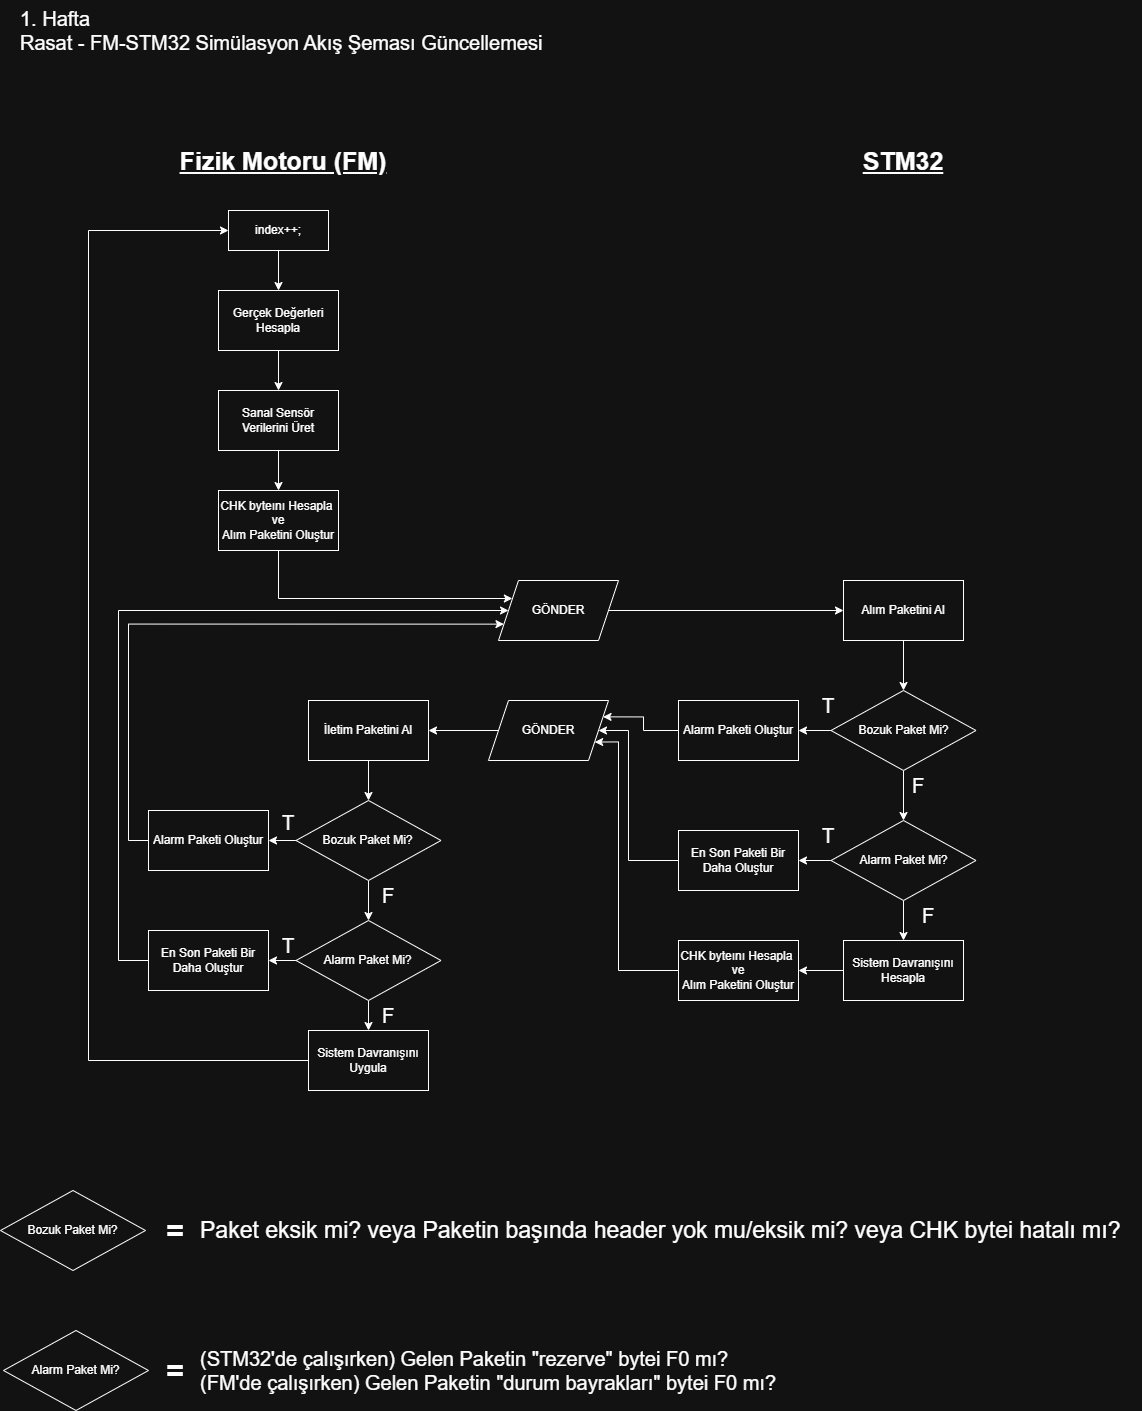

The diagram above was exported from draw.io. Its source (the exported page's mxGraphModel, read from the mxfile embedded in the PNG):
<mxGraphModel dx="1471" dy="753" grid="1" gridSize="10" guides="1" tooltips="1" connect="1" arrows="1" fold="1" page="1" pageScale="1" pageWidth="1169" pageHeight="1654" math="0" shadow="0">
  <root>
    <mxCell id="0" />
    <mxCell id="1" parent="0" />
    <mxCell id="3N_SfuJ3Gm06gbsAE2Iv-1" parent="1" style="text;html=1;whiteSpace=wrap;strokeColor=none;fillColor=none;align=center;verticalAlign=middle;rounded=0;fontSize=25;fontStyle=5" value="Fizik Motoru (FM)" vertex="1">
      <mxGeometry height="80" width="290" x="140" y="140" as="geometry" />
    </mxCell>
    <mxCell id="3N_SfuJ3Gm06gbsAE2Iv-2" parent="1" style="text;html=1;whiteSpace=wrap;strokeColor=none;fillColor=none;align=center;verticalAlign=middle;rounded=0;fontSize=25;fontStyle=5" value="STM32" vertex="1">
      <mxGeometry height="80" width="290" x="760" y="140" as="geometry" />
    </mxCell>
    <mxCell id="3N_SfuJ3Gm06gbsAE2Iv-3" parent="1" style="text;html=1;whiteSpace=wrap;strokeColor=none;fillColor=none;align=left;verticalAlign=middle;rounded=0;fontSize=20;" value="&lt;font&gt;1. Hafta&lt;br&gt;&lt;/font&gt;&lt;div&gt;&lt;font&gt;Rasat - FM-STM32 Simülasyon Akış Şeması Güncellemesi&lt;/font&gt;&lt;/div&gt;" vertex="1">
      <mxGeometry height="60" width="570" x="20" y="20" as="geometry" />
    </mxCell>
    <mxCell id="3N_SfuJ3Gm06gbsAE2Iv-10" edge="1" parent="1" source="3N_SfuJ3Gm06gbsAE2Iv-4" style="edgeStyle=orthogonalEdgeStyle;rounded=0;orthogonalLoop=1;jettySize=auto;html=1;" target="3N_SfuJ3Gm06gbsAE2Iv-5" value="">
      <mxGeometry relative="1" as="geometry" />
    </mxCell>
    <mxCell id="3N_SfuJ3Gm06gbsAE2Iv-4" parent="1" style="rounded=0;whiteSpace=wrap;html=1;" value="index++;" vertex="1">
      <mxGeometry height="40" width="100" x="230" y="230" as="geometry" />
    </mxCell>
    <mxCell id="3N_SfuJ3Gm06gbsAE2Iv-11" edge="1" parent="1" source="3N_SfuJ3Gm06gbsAE2Iv-5" style="edgeStyle=orthogonalEdgeStyle;rounded=0;orthogonalLoop=1;jettySize=auto;html=1;" target="3N_SfuJ3Gm06gbsAE2Iv-6" value="">
      <mxGeometry relative="1" as="geometry" />
    </mxCell>
    <mxCell id="3N_SfuJ3Gm06gbsAE2Iv-5" parent="1" style="rounded=0;whiteSpace=wrap;html=1;" value="Gerçek Değerleri Hesapla" vertex="1">
      <mxGeometry height="60" width="120" x="220" y="310" as="geometry" />
    </mxCell>
    <mxCell id="3N_SfuJ3Gm06gbsAE2Iv-12" edge="1" parent="1" source="3N_SfuJ3Gm06gbsAE2Iv-6" style="edgeStyle=orthogonalEdgeStyle;rounded=0;orthogonalLoop=1;jettySize=auto;html=1;" target="3N_SfuJ3Gm06gbsAE2Iv-7" value="">
      <mxGeometry relative="1" as="geometry" />
    </mxCell>
    <mxCell id="3N_SfuJ3Gm06gbsAE2Iv-6" parent="1" style="rounded=0;whiteSpace=wrap;html=1;" value="Sanal Sensör Verilerini Üret" vertex="1">
      <mxGeometry height="60" width="120" x="220" y="410" as="geometry" />
    </mxCell>
    <mxCell id="3N_SfuJ3Gm06gbsAE2Iv-44" edge="1" parent="1" source="3N_SfuJ3Gm06gbsAE2Iv-7" style="edgeStyle=orthogonalEdgeStyle;rounded=0;orthogonalLoop=1;jettySize=auto;html=1;exitX=0.5;exitY=1;exitDx=0;exitDy=0;entryX=0;entryY=0.25;entryDx=0;entryDy=0;" target="3N_SfuJ3Gm06gbsAE2Iv-9">
      <mxGeometry relative="1" as="geometry">
        <Array as="points">
          <mxPoint x="280" y="618" />
          <mxPoint x="514" y="618" />
        </Array>
      </mxGeometry>
    </mxCell>
    <mxCell id="3N_SfuJ3Gm06gbsAE2Iv-7" parent="1" style="rounded=0;whiteSpace=wrap;html=1;" value="CHK byteını Hesapla&amp;nbsp;&lt;div&gt;ve&lt;/div&gt;&lt;div&gt;Alım Paketini Oluştur&lt;/div&gt;" vertex="1">
      <mxGeometry height="60" width="120" x="220" y="510" as="geometry" />
    </mxCell>
    <mxCell id="3N_SfuJ3Gm06gbsAE2Iv-23" edge="1" parent="1" source="3N_SfuJ3Gm06gbsAE2Iv-9" style="edgeStyle=orthogonalEdgeStyle;rounded=0;orthogonalLoop=1;jettySize=auto;html=1;exitX=1;exitY=0.5;exitDx=0;exitDy=0;entryX=0;entryY=0.5;entryDx=0;entryDy=0;" target="3N_SfuJ3Gm06gbsAE2Iv-13">
      <mxGeometry relative="1" as="geometry" />
    </mxCell>
    <mxCell id="3N_SfuJ3Gm06gbsAE2Iv-9" parent="1" style="shape=parallelogram;perimeter=parallelogramPerimeter;whiteSpace=wrap;html=1;fixedSize=1;" value="GÖNDER" vertex="1">
      <mxGeometry height="60" width="120" x="500" y="600" as="geometry" />
    </mxCell>
    <mxCell id="3N_SfuJ3Gm06gbsAE2Iv-24" edge="1" parent="1" source="3N_SfuJ3Gm06gbsAE2Iv-13" style="edgeStyle=orthogonalEdgeStyle;rounded=0;orthogonalLoop=1;jettySize=auto;html=1;" target="3N_SfuJ3Gm06gbsAE2Iv-14" value="">
      <mxGeometry relative="1" as="geometry" />
    </mxCell>
    <mxCell id="3N_SfuJ3Gm06gbsAE2Iv-13" parent="1" style="rounded=0;whiteSpace=wrap;html=1;" value="Alım Paketini Al" vertex="1">
      <mxGeometry height="60" width="120" x="845" y="600" as="geometry" />
    </mxCell>
    <mxCell id="3N_SfuJ3Gm06gbsAE2Iv-25" edge="1" parent="1" source="3N_SfuJ3Gm06gbsAE2Iv-14" style="edgeStyle=orthogonalEdgeStyle;rounded=0;orthogonalLoop=1;jettySize=auto;html=1;" target="3N_SfuJ3Gm06gbsAE2Iv-17" value="">
      <mxGeometry relative="1" as="geometry" />
    </mxCell>
    <mxCell id="3N_SfuJ3Gm06gbsAE2Iv-29" edge="1" parent="1" source="3N_SfuJ3Gm06gbsAE2Iv-14" style="edgeStyle=orthogonalEdgeStyle;rounded=0;orthogonalLoop=1;jettySize=auto;html=1;" target="3N_SfuJ3Gm06gbsAE2Iv-15" value="">
      <mxGeometry relative="1" as="geometry" />
    </mxCell>
    <mxCell id="3N_SfuJ3Gm06gbsAE2Iv-14" parent="1" style="rhombus;whiteSpace=wrap;html=1;" value="Bozuk Paket Mi?" vertex="1">
      <mxGeometry height="80" width="145" x="832.5" y="710" as="geometry" />
    </mxCell>
    <mxCell id="3N_SfuJ3Gm06gbsAE2Iv-30" edge="1" parent="1" source="3N_SfuJ3Gm06gbsAE2Iv-15" style="edgeStyle=orthogonalEdgeStyle;rounded=0;orthogonalLoop=1;jettySize=auto;html=1;exitX=0;exitY=0.5;exitDx=0;exitDy=0;entryX=1;entryY=0.25;entryDx=0;entryDy=0;" target="3N_SfuJ3Gm06gbsAE2Iv-21">
      <mxGeometry relative="1" as="geometry" />
    </mxCell>
    <mxCell id="3N_SfuJ3Gm06gbsAE2Iv-15" parent="1" style="rounded=0;whiteSpace=wrap;html=1;" value="Alarm Paketi Oluştur" vertex="1">
      <mxGeometry height="60" width="120" x="680" y="720" as="geometry" />
    </mxCell>
    <mxCell id="3N_SfuJ3Gm06gbsAE2Iv-26" edge="1" parent="1" source="3N_SfuJ3Gm06gbsAE2Iv-17" style="edgeStyle=orthogonalEdgeStyle;rounded=0;orthogonalLoop=1;jettySize=auto;html=1;" target="3N_SfuJ3Gm06gbsAE2Iv-19" value="">
      <mxGeometry relative="1" as="geometry" />
    </mxCell>
    <mxCell id="3N_SfuJ3Gm06gbsAE2Iv-28" edge="1" parent="1" source="3N_SfuJ3Gm06gbsAE2Iv-17" style="edgeStyle=orthogonalEdgeStyle;rounded=0;orthogonalLoop=1;jettySize=auto;html=1;" target="3N_SfuJ3Gm06gbsAE2Iv-18" value="">
      <mxGeometry relative="1" as="geometry" />
    </mxCell>
    <mxCell id="3N_SfuJ3Gm06gbsAE2Iv-17" parent="1" style="rhombus;whiteSpace=wrap;html=1;" value="Alarm Paket Mi?" vertex="1">
      <mxGeometry height="80" width="145" x="832.5" y="840" as="geometry" />
    </mxCell>
    <mxCell id="3N_SfuJ3Gm06gbsAE2Iv-31" edge="1" parent="1" source="3N_SfuJ3Gm06gbsAE2Iv-18" style="edgeStyle=orthogonalEdgeStyle;rounded=0;orthogonalLoop=1;jettySize=auto;html=1;exitX=0;exitY=0.5;exitDx=0;exitDy=0;entryX=1;entryY=0.5;entryDx=0;entryDy=0;" target="3N_SfuJ3Gm06gbsAE2Iv-21">
      <mxGeometry relative="1" as="geometry">
        <Array as="points">
          <mxPoint x="630" y="880" />
          <mxPoint x="630" y="750" />
        </Array>
      </mxGeometry>
    </mxCell>
    <mxCell id="3N_SfuJ3Gm06gbsAE2Iv-18" parent="1" style="rounded=0;whiteSpace=wrap;html=1;" value="En Son Paketi Bir Daha Oluştur" vertex="1">
      <mxGeometry height="60" width="120" x="680" y="850" as="geometry" />
    </mxCell>
    <mxCell id="3N_SfuJ3Gm06gbsAE2Iv-27" edge="1" parent="1" source="3N_SfuJ3Gm06gbsAE2Iv-19" style="edgeStyle=orthogonalEdgeStyle;rounded=0;orthogonalLoop=1;jettySize=auto;html=1;" target="3N_SfuJ3Gm06gbsAE2Iv-20" value="">
      <mxGeometry relative="1" as="geometry" />
    </mxCell>
    <mxCell id="3N_SfuJ3Gm06gbsAE2Iv-19" parent="1" style="rounded=0;whiteSpace=wrap;html=1;" value="Sistem Davranışını Hesapla" vertex="1">
      <mxGeometry height="60" width="120" x="845" y="960" as="geometry" />
    </mxCell>
    <mxCell id="3N_SfuJ3Gm06gbsAE2Iv-32" edge="1" parent="1" source="3N_SfuJ3Gm06gbsAE2Iv-20" style="edgeStyle=orthogonalEdgeStyle;rounded=0;orthogonalLoop=1;jettySize=auto;html=1;exitX=0;exitY=0.5;exitDx=0;exitDy=0;entryX=1;entryY=0.75;entryDx=0;entryDy=0;" target="3N_SfuJ3Gm06gbsAE2Iv-21">
      <mxGeometry relative="1" as="geometry">
        <Array as="points">
          <mxPoint x="620" y="990" />
          <mxPoint x="620" y="762" />
        </Array>
      </mxGeometry>
    </mxCell>
    <mxCell id="3N_SfuJ3Gm06gbsAE2Iv-20" parent="1" style="rounded=0;whiteSpace=wrap;html=1;" value="CHK byteını Hesapla&amp;nbsp;&lt;div&gt;ve&lt;/div&gt;&lt;div&gt;Alım Paketini Oluştur&lt;/div&gt;" vertex="1">
      <mxGeometry height="60" width="120" x="680" y="960" as="geometry" />
    </mxCell>
    <mxCell id="3N_SfuJ3Gm06gbsAE2Iv-34" edge="1" parent="1" source="3N_SfuJ3Gm06gbsAE2Iv-21" style="edgeStyle=orthogonalEdgeStyle;rounded=0;orthogonalLoop=1;jettySize=auto;html=1;exitX=0;exitY=0.5;exitDx=0;exitDy=0;entryX=1;entryY=0.5;entryDx=0;entryDy=0;" target="3N_SfuJ3Gm06gbsAE2Iv-33">
      <mxGeometry relative="1" as="geometry" />
    </mxCell>
    <mxCell id="3N_SfuJ3Gm06gbsAE2Iv-21" parent="1" style="shape=parallelogram;perimeter=parallelogramPerimeter;whiteSpace=wrap;html=1;fixedSize=1;" value="GÖNDER" vertex="1">
      <mxGeometry height="60" width="120" x="490" y="720" as="geometry" />
    </mxCell>
    <mxCell id="3N_SfuJ3Gm06gbsAE2Iv-40" edge="1" parent="1" source="3N_SfuJ3Gm06gbsAE2Iv-33" style="edgeStyle=orthogonalEdgeStyle;rounded=0;orthogonalLoop=1;jettySize=auto;html=1;" target="3N_SfuJ3Gm06gbsAE2Iv-35" value="">
      <mxGeometry relative="1" as="geometry" />
    </mxCell>
    <mxCell id="3N_SfuJ3Gm06gbsAE2Iv-33" parent="1" style="rounded=0;whiteSpace=wrap;html=1;" value="İletim Paketini Al" vertex="1">
      <mxGeometry height="60" width="120" x="310" y="720" as="geometry" />
    </mxCell>
    <mxCell id="3N_SfuJ3Gm06gbsAE2Iv-41" edge="1" parent="1" source="3N_SfuJ3Gm06gbsAE2Iv-35" style="edgeStyle=orthogonalEdgeStyle;rounded=0;orthogonalLoop=1;jettySize=auto;html=1;" target="3N_SfuJ3Gm06gbsAE2Iv-37" value="">
      <mxGeometry relative="1" as="geometry" />
    </mxCell>
    <mxCell id="3N_SfuJ3Gm06gbsAE2Iv-45" edge="1" parent="1" source="3N_SfuJ3Gm06gbsAE2Iv-35" style="edgeStyle=orthogonalEdgeStyle;rounded=0;orthogonalLoop=1;jettySize=auto;html=1;" target="3N_SfuJ3Gm06gbsAE2Iv-36" value="">
      <mxGeometry relative="1" as="geometry" />
    </mxCell>
    <mxCell id="3N_SfuJ3Gm06gbsAE2Iv-35" parent="1" style="rhombus;whiteSpace=wrap;html=1;" value="Bozuk Paket Mi?" vertex="1">
      <mxGeometry height="80" width="145" x="297.5" y="820" as="geometry" />
    </mxCell>
    <mxCell id="3N_SfuJ3Gm06gbsAE2Iv-47" edge="1" parent="1" source="3N_SfuJ3Gm06gbsAE2Iv-36" style="edgeStyle=orthogonalEdgeStyle;rounded=0;orthogonalLoop=1;jettySize=auto;html=1;exitX=0;exitY=0.5;exitDx=0;exitDy=0;entryX=0;entryY=0.75;entryDx=0;entryDy=0;" target="3N_SfuJ3Gm06gbsAE2Iv-9">
      <mxGeometry relative="1" as="geometry">
        <Array as="points">
          <mxPoint x="130" y="860" />
          <mxPoint x="130" y="644" />
        </Array>
      </mxGeometry>
    </mxCell>
    <mxCell id="3N_SfuJ3Gm06gbsAE2Iv-36" parent="1" style="rounded=0;whiteSpace=wrap;html=1;" value="Alarm Paketi Oluştur" vertex="1">
      <mxGeometry height="60" width="120" x="150" y="830" as="geometry" />
    </mxCell>
    <mxCell id="3N_SfuJ3Gm06gbsAE2Iv-46" edge="1" parent="1" source="3N_SfuJ3Gm06gbsAE2Iv-37" style="edgeStyle=orthogonalEdgeStyle;rounded=0;orthogonalLoop=1;jettySize=auto;html=1;" target="3N_SfuJ3Gm06gbsAE2Iv-38" value="">
      <mxGeometry relative="1" as="geometry" />
    </mxCell>
    <mxCell id="3N_SfuJ3Gm06gbsAE2Iv-49" edge="1" parent="1" source="3N_SfuJ3Gm06gbsAE2Iv-37" style="edgeStyle=orthogonalEdgeStyle;rounded=0;orthogonalLoop=1;jettySize=auto;html=1;" target="3N_SfuJ3Gm06gbsAE2Iv-39" value="">
      <mxGeometry relative="1" as="geometry" />
    </mxCell>
    <mxCell id="3N_SfuJ3Gm06gbsAE2Iv-37" parent="1" style="rhombus;whiteSpace=wrap;html=1;" value="Alarm Paket Mi?" vertex="1">
      <mxGeometry height="80" width="145" x="297.5" y="940" as="geometry" />
    </mxCell>
    <mxCell id="3N_SfuJ3Gm06gbsAE2Iv-48" edge="1" parent="1" source="3N_SfuJ3Gm06gbsAE2Iv-38" style="edgeStyle=orthogonalEdgeStyle;rounded=0;orthogonalLoop=1;jettySize=auto;html=1;exitX=0;exitY=0.5;exitDx=0;exitDy=0;entryX=0;entryY=0.5;entryDx=0;entryDy=0;" target="3N_SfuJ3Gm06gbsAE2Iv-9">
      <mxGeometry relative="1" as="geometry">
        <Array as="points">
          <mxPoint x="120" y="980" />
          <mxPoint x="120" y="630" />
        </Array>
      </mxGeometry>
    </mxCell>
    <mxCell id="3N_SfuJ3Gm06gbsAE2Iv-38" parent="1" style="rounded=0;whiteSpace=wrap;html=1;" value="En Son Paketi Bir Daha Oluştur" vertex="1">
      <mxGeometry height="60" width="120" x="150" y="950" as="geometry" />
    </mxCell>
    <mxCell id="3N_SfuJ3Gm06gbsAE2Iv-50" edge="1" parent="1" source="3N_SfuJ3Gm06gbsAE2Iv-39" style="edgeStyle=orthogonalEdgeStyle;rounded=0;orthogonalLoop=1;jettySize=auto;html=1;exitX=0;exitY=0.5;exitDx=0;exitDy=0;entryX=0;entryY=0.5;entryDx=0;entryDy=0;" target="3N_SfuJ3Gm06gbsAE2Iv-4">
      <mxGeometry relative="1" as="geometry">
        <Array as="points">
          <mxPoint x="90" y="1080" />
          <mxPoint x="90" y="250" />
        </Array>
      </mxGeometry>
    </mxCell>
    <mxCell id="3N_SfuJ3Gm06gbsAE2Iv-39" parent="1" style="rounded=0;whiteSpace=wrap;html=1;" value="Sistem Davranışını Uygula" vertex="1">
      <mxGeometry height="60" width="120" x="310" y="1050" as="geometry" />
    </mxCell>
    <mxCell id="9Y934B7iUqLk3qnYa4-h-1" parent="1" style="rhombus;whiteSpace=wrap;html=1;" value="Bozuk Paket Mi?" vertex="1">
      <mxGeometry height="80" width="145" x="2" y="1210" as="geometry" />
    </mxCell>
    <mxCell id="9Y934B7iUqLk3qnYa4-h-2" parent="1" style="text;html=1;whiteSpace=wrap;strokeColor=none;fillColor=none;align=center;verticalAlign=middle;rounded=0;" value="&lt;font style=&quot;font-size: 30px;&quot;&gt;&lt;b&gt;=&lt;/b&gt;&lt;/font&gt;" vertex="1">
      <mxGeometry height="30" width="60" x="147" y="1235" as="geometry" />
    </mxCell>
    <mxCell id="9Y934B7iUqLk3qnYa4-h-3" parent="1" style="text;html=1;whiteSpace=wrap;strokeColor=none;fillColor=none;align=left;verticalAlign=middle;rounded=0;fontSize=20;" value="&lt;font style=&quot;font-size: 23px;&quot;&gt;Paket eksik mi? veya Paketin başında header yok mu/eksik mi? veya CHK bytei hatalı mı?&lt;/font&gt;" vertex="1">
      <mxGeometry height="30" width="943" x="200" y="1235" as="geometry" />
    </mxCell>
    <mxCell id="9Y934B7iUqLk3qnYa4-h-4" parent="1" style="text;html=1;whiteSpace=wrap;strokeColor=none;fillColor=none;align=center;verticalAlign=middle;rounded=0;fontSize=20;" value="T" vertex="1">
      <mxGeometry height="30" width="60" x="800" y="710" as="geometry" />
    </mxCell>
    <mxCell id="9Y934B7iUqLk3qnYa4-h-5" parent="1" style="text;html=1;whiteSpace=wrap;strokeColor=none;fillColor=none;align=center;verticalAlign=middle;rounded=0;fontSize=20;" value="T" vertex="1">
      <mxGeometry height="30" width="60" x="800" y="840" as="geometry" />
    </mxCell>
    <mxCell id="9Y934B7iUqLk3qnYa4-h-6" parent="1" style="text;html=1;whiteSpace=wrap;strokeColor=none;fillColor=none;align=center;verticalAlign=middle;rounded=0;fontSize=20;" value="T" vertex="1">
      <mxGeometry height="30" width="60" x="260" y="827" as="geometry" />
    </mxCell>
    <mxCell id="9Y934B7iUqLk3qnYa4-h-7" parent="1" style="text;html=1;whiteSpace=wrap;strokeColor=none;fillColor=none;align=center;verticalAlign=middle;rounded=0;fontSize=20;" value="T" vertex="1">
      <mxGeometry height="30" width="60" x="260" y="950" as="geometry" />
    </mxCell>
    <mxCell id="9Y934B7iUqLk3qnYa4-h-8" parent="1" style="text;html=1;whiteSpace=wrap;strokeColor=none;fillColor=none;align=center;verticalAlign=middle;rounded=0;fontSize=20;" value="F" vertex="1">
      <mxGeometry height="30" width="60" x="360" y="1020" as="geometry" />
    </mxCell>
    <mxCell id="9Y934B7iUqLk3qnYa4-h-9" parent="1" style="text;html=1;whiteSpace=wrap;strokeColor=none;fillColor=none;align=center;verticalAlign=middle;rounded=0;fontSize=20;" value="F" vertex="1">
      <mxGeometry height="30" width="60" x="360" y="900" as="geometry" />
    </mxCell>
    <mxCell id="9Y934B7iUqLk3qnYa4-h-10" parent="1" style="text;html=1;whiteSpace=wrap;strokeColor=none;fillColor=none;align=center;verticalAlign=middle;rounded=0;fontSize=20;" value="F" vertex="1">
      <mxGeometry height="30" width="60" x="900" y="920" as="geometry" />
    </mxCell>
    <mxCell id="9Y934B7iUqLk3qnYa4-h-11" parent="1" style="text;html=1;whiteSpace=wrap;strokeColor=none;fillColor=none;align=center;verticalAlign=middle;rounded=0;fontSize=20;" value="F" vertex="1">
      <mxGeometry height="30" width="60" x="890" y="790" as="geometry" />
    </mxCell>
    <mxCell id="9Y934B7iUqLk3qnYa4-h-12" parent="1" style="rhombus;whiteSpace=wrap;html=1;" value="Alarm Paket Mi?" vertex="1">
      <mxGeometry height="80" width="145" x="5" y="1350" as="geometry" />
    </mxCell>
    <mxCell id="9Y934B7iUqLk3qnYa4-h-13" parent="1" style="text;html=1;whiteSpace=wrap;strokeColor=none;fillColor=none;align=center;verticalAlign=middle;rounded=0;" value="&lt;font style=&quot;font-size: 30px;&quot;&gt;&lt;b&gt;=&lt;/b&gt;&lt;/font&gt;" vertex="1">
      <mxGeometry height="30" width="60" x="147" y="1375" as="geometry" />
    </mxCell>
    <mxCell id="9Y934B7iUqLk3qnYa4-h-14" parent="1" style="text;html=1;whiteSpace=wrap;strokeColor=none;fillColor=none;align=left;verticalAlign=middle;rounded=0;" value="&lt;font style=&quot;font-size: 20px;&quot;&gt;(STM32'de çalışırken) Gelen Paketin &quot;rezerve&quot; bytei F0 mı?&lt;/font&gt;&lt;div&gt;&lt;font style=&quot;font-size: 20px;&quot;&gt;(FM'de çalışırken) Gelen Paketin &quot;durum bayrakları&quot; bytei F0 mı?&lt;/font&gt;&lt;/div&gt;" vertex="1">
      <mxGeometry height="75" width="843" x="200" y="1352.5" as="geometry" />
    </mxCell>
  </root>
</mxGraphModel>